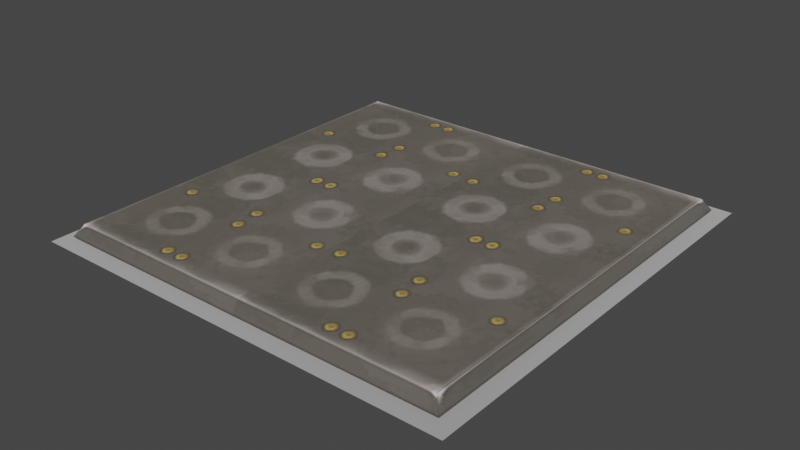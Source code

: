 # Source: tile_2x2.blend  (saved by Blender 3.4.6; exported with 4.5.12 LTS)
import bpy
from mathutils import Matrix  # noqa: F401  (used for matrix-valued properties, if any)

bpy.ops.wm.read_factory_settings(use_empty=True)
scene = bpy.context.scene
scene.name = 'Scene'

# ---- collections
col_collection = bpy.data.collections.new('Collection'); scene.collection.children.link(col_collection)

# ---- images (referenced by path relative to the original .blend; pixels are not part of the script)
import os
ASSET_DIR = os.environ.get("B2B_ASSET_DIR", "")  # directory of the original .blend (textures are referenced by path, not embedded)
HERE = os.path.dirname(os.path.abspath(__file__))  # packed textures are extracted next to this script under _unpacked/

def load_image(name, relpath, width, height, colorspace="sRGB"):
    """Load a texture the original file referenced (path relative to the .blend, or extracted next to this script)."""
    p = next((c for c in (os.path.join(HERE, relpath), os.path.join(ASSET_DIR, relpath)) if relpath and os.path.exists(c)), "")
    if p:
        img = bpy.data.images.load(p, check_existing=True)
        img.name = name
    else:  # same state as the original file: an image datablock whose file is absent (Cycles renders it pink)
        img = bpy.data.images.new(name, width, height)
        img.source = "FILE"
        img.filepath = "//" + (relpath or name)
    img.colorspace_settings.name = colorspace
    return img
img_image_0 = load_image('Image_0', '_unpacked/Image_0.420dfa15.png', 128, 128, 'sRGB')

# ---- materials (node trees are filled in below, after node groups)
mat_spike_plate_gunmetal = bpy.data.materials.new('spike_plate_gunmetal')
mat_spike_plate_gunmetal.use_backface_culling = True
mat_spike_plate_gunmetal.use_transparent_shadow = False
mat_dummymtl_rsrc_world_dynamic_traps_n_hazards_floor_spikes_tile_2 = bpy.data.materials.new('dummymtl-rsrc.world.dynamic.traps_n_hazards.floor.spikes.tile_2')
mat_dummymtl_rsrc_world_dynamic_traps_n_hazards_floor_spikes_tile_2.use_backface_culling = True
mat_dummymtl_rsrc_world_dynamic_traps_n_hazards_floor_spikes_tile_2.use_transparent_shadow = False

# ---- material node trees
mat_spike_plate_gunmetal.use_nodes = True; mat_spike_plate_gunmetal.node_tree.nodes.clear()
_N = mat_spike_plate_gunmetal.node_tree.nodes; _L = mat_spike_plate_gunmetal.node_tree.links
n0 = _N.new('ShaderNodeBsdfPrincipled'); n0.name = 'Principled BSDF'; n0.location = (10, 300)
n0.distribution = 'GGX'
n0.subsurface_method = 'RANDOM_WALK_SKIN'
n0.inputs[2].default_value = 1.0
n0.inputs[27].default_value = (0.0, 0.0, 0.0, 1.0)
n0.inputs[28].default_value = 1.0
n1 = _N.new('ShaderNodeOutputMaterial'); n1.name = 'Material Output'; n1.location = (320, 270)
n2 = _N.new('ShaderNodeTexImage'); n2.name = 'Image Texture'; n2.location = (-440, 210)
n2.label = 'BASE COLOR'
n2.image = img_image_0
_L.new(n0.outputs[0], n1.inputs[0])
_L.new(n2.outputs[0], n0.inputs[0])
_L.new(n2.outputs[1], n0.inputs[4])
n1.is_active_output = True
mat_dummymtl_rsrc_world_dynamic_traps_n_hazards_floor_spikes_tile_2.use_nodes = True; mat_dummymtl_rsrc_world_dynamic_traps_n_hazards_floor_spikes_tile_2.node_tree.nodes.clear()
_N = mat_dummymtl_rsrc_world_dynamic_traps_n_hazards_floor_spikes_tile_2.node_tree.nodes; _L = mat_dummymtl_rsrc_world_dynamic_traps_n_hazards_floor_spikes_tile_2.node_tree.links
n0 = _N.new('ShaderNodeBsdfPrincipled'); n0.name = 'Principled BSDF'; n0.location = (10, 300)
n0.distribution = 'GGX'
n0.subsurface_method = 'RANDOM_WALK_SKIN'
n0.inputs[0].default_value = (1.0, 1.0, 1.0, 1.0)
n0.inputs[1].default_value = 1.0
n0.inputs[2].default_value = 1.0
n0.inputs[27].default_value = (0.0, 0.0, 0.0, 1.0)
n0.inputs[28].default_value = 1.0
n1 = _N.new('ShaderNodeOutputMaterial'); n1.name = 'Material Output'; n1.location = (320, 270)
_L.new(n0.outputs[0], n1.inputs[0])
n1.is_active_output = True

# ---- world
world_world = bpy.data.worlds.new('World'); scene.world = world_world
world_world.use_nodes = True; world_world.node_tree.nodes.clear()
_N = world_world.node_tree.nodes; _L = world_world.node_tree.links
n0 = _N.new('ShaderNodeOutputWorld'); n0.name = 'World Output'; n0.location = (300, 300)
n1 = _N.new('ShaderNodeBackground'); n1.name = 'Background'; n1.location = (10, 300)
n1.inputs[0].default_value = (0.05088, 0.05088, 0.05088, 1.0)
_L.new(n1.outputs[0], n0.inputs[0])
n0.is_active_output = True
world_world.color = (0.05088, 0.05088, 0.05088)
world_world.use_sun_shadow = False
world_world.sun_shadow_jitter_overblur = 0.0

# ---- meshes
me_rsrc_world_dynamic_traps_n_hazards_floor_spikes_tile_2x2_mesh_0 = bpy.data.meshes.new('rsrc.world.dynamic.traps_n_hazards.floor.spikes.tile_2x2-Mesh[0')
me_rsrc_world_dynamic_traps_n_hazards_floor_spikes_tile_2x2_mesh_0.from_pydata([(0.01, 0.02, 0.01), (0.01, 0.02, 1.0), (0.01, -0.03, 0.01), (0.01, 0.02, 1.99), (0.01, -0.03, 1.99), (1.0, 0.02, 1.99), (1.99, 0.02, 1.99), (1.0, 0.02, 1.0), (1.99, 0.02, 1.0), (1.99, -0.03, 1.99), (1.0, 0.02, 0.01), (1.99, 0.02, 0.01), (1.99, -0.03, 0.01)], [], [(2, 12, 10), (10, 0, 2), (10, 7, 0), (1, 0, 7), (0, 1, 2), (4, 2, 1), (7, 5, 1), (1, 3, 4), (3, 1, 5), (3, 5, 4), (9, 4, 5), (5, 6, 9), (5, 7, 6), (8, 6, 7), (6, 8, 9), (12, 9, 8), (7, 10, 8), (8, 11, 12), (11, 8, 10), (11, 10, 12)])
me_rsrc_world_dynamic_traps_n_hazards_floor_spikes_tile_2x2_mesh_0.polygons.foreach_set('use_smooth', [True] * 20)
_uv = me_rsrc_world_dynamic_traps_n_hazards_floor_spikes_tile_2x2_mesh_0.uv_layers.new(name='UVMap')
_uv.uv.foreach_set('vector', [0.036, 0.12, 0.92, 0.12, 0.92, 0.12, 0.92, 0.12, 0.036, 0.12, 0.036, 0.12, 0.92, 0.12, 0.92, 0.945, 0.036, 0.12, 0.036, 0.945, 0.036, 0.12, 0.92, 0.945, 0.036, 0.12, 0.036, 0.945, 0.036, 0.945, 0.036, 0.12, 0.036, 0.945, 0.036, 0.945, 0.92, 0.945, 0.92, 0.12, 0.036, 0.945, 0.036, 0.945, 0.036, 0.12, 0.036, 0.12, 0.036, 0.12, 0.036, 0.945, 0.92, 0.12, 0.036, 0.12, 0.92, 0.12, 0.92, 0.12, 0.964, 0.12, 0.08, 0.12, 0.08, 0.12, 0.08, 0.12, 0.964, 0.12, 0.964, 0.12, 0.08, 0.12, 0.08, 0.945, 0.964, 0.12, 0.964, 0.945, 0.964, 0.12, 0.08, 0.945, 0.964, 0.12, 0.964, 0.945, 0.964, 0.945, 0.964, 0.12, 0.964, 0.945, 0.964, 0.945, 0.08, 0.945, 0.08, 0.12, 0.964, 0.945, 0.964, 0.945, 0.964, 0.12, 0.964, 0.12, 0.964, 0.12, 0.964, 0.945, 0.08, 0.12, 0.964, 0.12, 0.08, 0.12, 0.08, 0.12])
me_rsrc_world_dynamic_traps_n_hazards_floor_spikes_tile_2x2_mesh_0.materials.append(mat_spike_plate_gunmetal)
me_rsrc_world_dynamic_traps_n_hazards_floor_spikes_tile_2x2_mesh_0.update()
me_rsrc_world_dynamic_traps_n_hazards_floor_spikes_tile_2x2_mesh_0.normals_split_custom_set([tuple(v) for v in zip(*[iter([0.7071, 1.4e-06, 0.7071, -0.7071, 2.48e-06, 0.7071, 0.0, -0.7071, 0.7071, 0.0, -0.7071, 0.7071, 0.5773, -0.5774, 0.5773, 0.7071, 1.4e-06, 0.7071, 0.0, -0.7071, 0.7071, 0.0, -1.0, -4.751e-10, 0.5773, -0.5774, 0.5773, 0.7071, -0.7071, 1.068e-07, 0.5773, -0.5774, 0.5773, 0.0, -1.0, -4.751e-10, 0.5773, -0.5774, 0.5773, 0.7071, -0.7071, 1.068e-07, 0.7071, 1.4e-06, 0.7071, 0.7071, -2.222e-08, -0.7071, 0.7071, 1.4e-06, 0.7071, 0.7071, -0.7071, 1.068e-07, 0.0, -1.0, -4.751e-10, 0.0, -0.7071, -0.7071, 0.7071, -0.7071, 1.068e-07, 0.7071, -0.7071, 1.068e-07, 0.5774, -0.5774, -0.5774, 0.7071, -2.222e-08, -0.7071, 0.5774, -0.5774, -0.5774, 0.7071, -0.7071, 1.068e-07, 0.0, -0.7071, -0.7071, 0.5774, -0.5774, -0.5774, 0.0, -0.7071, -0.7071, 0.7071, -2.222e-08, -0.7071, -0.7071, 0.0, -0.7071, 0.7071, -2.222e-08, -0.7071, 0.0, -0.7071, -0.7071, 0.0, -0.7071, -0.7071, -0.5773, -0.5774, -0.5773, -0.7071, 0.0, -0.7071, 0.0, -0.7071, -0.7071, 0.0, -1.0, -4.751e-10, -0.5773, -0.5774, -0.5773, -0.7071, -0.7071, 0.0, -0.5773, -0.5774, -0.5773, 0.0, -1.0, -4.751e-10, -0.5773, -0.5774, -0.5773, -0.7071, -0.7071, 0.0, -0.7071, 0.0, -0.7071, -0.7071, 2.48e-06, 0.7071, -0.7071, 0.0, -0.7071, -0.7071, -0.7071, 0.0, 0.0, -1.0, -4.751e-10, 0.0, -0.7071, 0.7071, -0.7071, -0.7071, 0.0, -0.7071, -0.7071, 0.0, -0.5774, -0.5773, 0.5774, -0.7071, 2.48e-06, 0.7071, -0.5774, -0.5773, 0.5774, -0.7071, -0.7071, 0.0, 0.0, -0.7071, 0.7071, -0.5774, -0.5773, 0.5774, 0.0, -0.7071, 0.7071, -0.7071, 2.48e-06, 0.7071])] * 3)])
me_rsrc_world_dynamic_traps_n_hazards_floor_spikes_tile_2x2_mesh_1 = bpy.data.meshes.new('rsrc.world.dynamic.traps_n_hazards.floor.spikes.tile_2x2-Mesh[1')
me_rsrc_world_dynamic_traps_n_hazards_floor_spikes_tile_2x2_mesh_1.from_pydata([(-0.03, 0.0, -0.03), (1.0, 0.0, -0.03), (2.03, 0.0, -0.03), (0.01, -0.06, 0.01), (0.01, -0.06, 1.0), (1.99, -0.06, 0.01), (1.0, -0.06, 0.01), (1.0, -0.06, 1.0), (1.99, -0.06, 1.99), (1.0, -0.06, 1.99), (-0.03, 0.0, 1.0), (-0.03, 0.0, 2.03), (0.01, -0.06, 1.99), (1.99, -0.06, 1.0), (2.03, 0.0, 1.0), (2.03, 0.0, 2.03), (1.0, 0.0, 2.03)], [], [(0, 1, 6), (6, 3, 0), (1, 2, 5), (5, 6, 1), (6, 7, 3), (4, 3, 7), (7, 9, 4), (12, 4, 9), (5, 13, 6), (7, 6, 13), (13, 8, 7), (9, 7, 8), (10, 0, 3), (3, 4, 10), (11, 10, 4), (4, 12, 11), (13, 5, 2), (2, 14, 13), (8, 13, 14), (14, 15, 8), (16, 11, 12), (12, 9, 16), (15, 16, 9), (9, 8, 15)])
_uv = me_rsrc_world_dynamic_traps_n_hazards_floor_spikes_tile_2x2_mesh_1.uv_layers.new(name='UVMap')
_uv.uv.foreach_set('vector', [0.0, 0.0003334, 0.92, 0.0003334, 0.92, 0.12, 0.92, 0.12, 0.036, 0.12, 0.0, 0.0003334, 0.08, 0.0003334, 1.0, 0.0003334, 0.964, 0.12, 0.964, 0.12, 0.08, 0.12, 0.08, 0.0003334, 0.92, 0.12, 0.92, 0.945, 0.036, 0.12, 0.036, 0.945, 0.036, 0.12, 0.92, 0.945, 0.92, 0.945, 0.92, 0.12, 0.036, 0.945, 0.036, 0.12, 0.036, 0.945, 0.92, 0.12, 0.964, 0.12, 0.964, 0.945, 0.08, 0.12, 0.08, 0.945, 0.08, 0.12, 0.964, 0.945, 0.964, 0.945, 0.964, 0.12, 0.08, 0.945, 0.08, 0.12, 0.08, 0.945, 0.964, 0.12, 0.5, 0.0, 1.0, 0.0, 0.964, 0.12, 0.964, 0.12, 0.5, 0.12, 0.5, 0.0, 0.0, 0.0, 0.5, 0.0, 0.5, 0.12, 0.5, 0.12, 0.036, 0.12, 0.0, 0.0, 0.5, 0.12, 0.036, 0.12, 0.0, 0.0, 0.0, 0.0, 0.5, 0.0, 0.5, 0.12, 0.964, 0.12, 0.5, 0.12, 0.5, 0.0, 0.5, 0.0, 1.0, 0.0, 0.964, 0.12, 0.5, 0.0, 1.0, 0.0, 0.964, 0.12, 0.964, 0.12, 0.5, 0.12, 0.5, 0.0, 0.0, 0.0, 0.5, 0.0, 0.5, 0.12, 0.5, 0.12, 0.036, 0.12, 0.0, 0.0])
me_rsrc_world_dynamic_traps_n_hazards_floor_spikes_tile_2x2_mesh_1.materials.append(mat_spike_plate_gunmetal)
me_rsrc_world_dynamic_traps_n_hazards_floor_spikes_tile_2x2_mesh_1.update()
me_rsrc_world_dynamic_traps_n_hazards_floor_spikes_tile_2x2_mesh_1.normals_split_custom_set([tuple(v) for v in zip(*[iter([0.0, -0.5547, -0.8321, 0.0, -0.5547, -0.8321, 0.0, -0.5547, -0.8321, -8.153e-09, -0.5547, -0.8321, -8.153e-09, -0.5547, -0.8321, -8.153e-09, -0.5547, -0.8321, 0.0, -0.5547, -0.8321, 0.0, -0.5547, -0.8321, 0.0, -0.5547, -0.8321, 0.0, -0.5547, -0.8321, 0.0, -0.5547, -0.8321, 0.0, -0.5547, -0.8321, 0.0, -1.0, 0.0, 0.0, -1.0, 0.0, 0.0, -1.0, 0.0, 0.0, -1.0, 7.602e-09, 0.0, -1.0, 7.602e-09, 0.0, -1.0, 7.602e-09, 0.0, -1.0, 0.0, 0.0, -1.0, 0.0, 0.0, -1.0, 0.0, 0.0, -1.0, -7.602e-09, 0.0, -1.0, -7.602e-09, 0.0, -1.0, -7.602e-09, 0.0, -1.0, 0.0, 0.0, -1.0, 0.0, 0.0, -1.0, 0.0, 0.0, -1.0, 0.0, 0.0, -1.0, 0.0, 0.0, -1.0, 0.0, 0.0, -1.0, 0.0, 0.0, -1.0, 0.0, 0.0, -1.0, 0.0, 0.0, -1.0, 0.0, 0.0, -1.0, 0.0, 0.0, -1.0, 0.0, -0.8321, -0.5547, -8.15e-08, -0.8321, -0.5547, -8.15e-08, -0.8321, -0.5547, -8.15e-08, -0.8321, -0.5547, -8.48e-08, -0.8321, -0.5547, -8.48e-08, -0.8321, -0.5547, -8.48e-08, -0.8321, -0.5547, -1.63e-07, -0.8321, -0.5547, -1.63e-07, -0.8321, -0.5547, -1.63e-07, -0.8321, -0.5547, -1.663e-07, -0.8321, -0.5547, -1.663e-07, -0.8321, -0.5547, -1.663e-07, 0.8321, -0.5547, 0.0, 0.8321, -0.5547, 0.0, 0.8321, -0.5547, 0.0, 0.832, -0.5547, 0.0, 0.832, -0.5547, 0.0, 0.832, -0.5547, 0.0, 0.8321, -0.5547, 0.0, 0.8321, -0.5547, 0.0, 0.8321, -0.5547, 0.0, 0.832, -0.5547, 0.0, 0.832, -0.5547, 0.0, 0.832, -0.5547, 0.0, 0.0, -0.5547, 0.8321, 0.0, -0.5547, 0.8321, 0.0, -0.5547, 0.8321, 0.0, -0.5547, 0.8321, 0.0, -0.5547, 0.8321, 0.0, -0.5547, 0.8321, 0.0, -0.5547, 0.8321, 0.0, -0.5547, 0.8321, 0.0, -0.5547, 0.8321, 0.0, -0.5547, 0.8321, 0.0, -0.5547, 0.8321, 0.0, -0.5547, 0.8321])] * 3)])
me_rsrc_world_dynamic_traps_n_hazards_floor_spikes_tile_2x2_mesh_2 = bpy.data.meshes.new('rsrc.world.dynamic.traps_n_hazards.floor.spikes.tile_2x2-Mesh[2')
me_rsrc_world_dynamic_traps_n_hazards_floor_spikes_tile_2x2_mesh_2.from_pydata([(2.1, 0.02, -0.1), (1.0, 0.08, 1.0), (-0.1, 0.02, -0.1), (-0.1, 0.02, 2.1), (2.1, 0.02, 2.1)], [], [(0, 1, 2), (3, 2, 1), (0, 4, 1), (3, 1, 4)])
me_rsrc_world_dynamic_traps_n_hazards_floor_spikes_tile_2x2_mesh_2.polygons.foreach_set('use_smooth', [True] * 4)
_uv = me_rsrc_world_dynamic_traps_n_hazards_floor_spikes_tile_2x2_mesh_2.uv_layers.new(name='UVMap')
_uv.uv.foreach_set('vector', [1.0, 0.0, 0.4939, 0.4939, 0.0, 0.0, 0.0, 1.0, 0.0, 0.0, 0.4939, 0.4939, 1.0, 0.0, 1.0, 1.0, 0.4939, 0.4939, 0.0, 1.0, 0.4939, 0.4939, 1.0, 1.0])
me_rsrc_world_dynamic_traps_n_hazards_floor_spikes_tile_2x2_mesh_2.materials.append(mat_dummymtl_rsrc_world_dynamic_traps_n_hazards_floor_spikes_tile_2)
me_rsrc_world_dynamic_traps_n_hazards_floor_spikes_tile_2x2_mesh_2.update()
me_rsrc_world_dynamic_traps_n_hazards_floor_spikes_tile_2x2_mesh_2.normals_split_custom_set([tuple(v) for v in zip(*[iter([-0.02725, -0.9993, 0.02725, 3.447e-08, -1.0, -2.377e-09, 0.02725, -0.9993, 0.02725, 0.02725, -0.9993, -0.02725, 0.02725, -0.9993, 0.02725, 3.447e-08, -1.0, -2.377e-09, -0.02725, -0.9993, 0.02725, -0.02725, -0.9993, -0.02725, 3.447e-08, -1.0, -2.377e-09, 0.02725, -0.9993, -0.02725, 3.447e-08, -1.0, -2.377e-09, -0.02725, -0.9993, -0.02725])] * 3)])

# ---- objects
ob_spikes_tile_2x2_mesh_0 = bpy.data.objects.new('spikes.tile_2x2-Mesh[0]', me_rsrc_world_dynamic_traps_n_hazards_floor_spikes_tile_2x2_mesh_0)
ob_spikes_tile_2x2_mesh_1 = bpy.data.objects.new('spikes.tile_2x2-Mesh[1]', me_rsrc_world_dynamic_traps_n_hazards_floor_spikes_tile_2x2_mesh_1)
ob_spikes_tile_2x2_mesh_2 = bpy.data.objects.new('spikes.tile_2x2-Mesh[2]', me_rsrc_world_dynamic_traps_n_hazards_floor_spikes_tile_2x2_mesh_2)

# ---- transforms, parenting, visibility, modifiers, constraints
ob_spikes_tile_2x2_mesh_0.location = (0.0, 0.0, 0.0)
ob_spikes_tile_2x2_mesh_0.rotation_mode = 'QUATERNION'
ob_spikes_tile_2x2_mesh_0.rotation_quaternion = (0.7071, -0.7071, -1.57e-16, -9.358e-24)
ob_spikes_tile_2x2_mesh_1.location = (0.0, 0.0, 0.0)
ob_spikes_tile_2x2_mesh_1.rotation_mode = 'QUATERNION'
ob_spikes_tile_2x2_mesh_1.rotation_quaternion = (0.7071, -0.7071, -1.57e-16, -9.358e-24)
ob_spikes_tile_2x2_mesh_2.location = (0.0, 0.0, 0.0)
ob_spikes_tile_2x2_mesh_2.rotation_mode = 'QUATERNION'
ob_spikes_tile_2x2_mesh_2.rotation_quaternion = (0.7071, -0.7071, -1.57e-16, -9.358e-24)

# ---- collection membership
scene.collection.objects.link(ob_spikes_tile_2x2_mesh_0)
scene.collection.objects.link(ob_spikes_tile_2x2_mesh_1)
scene.collection.objects.link(ob_spikes_tile_2x2_mesh_2)

# ---- scene / render settings (as saved in the file)
scene.frame_start = 1; scene.frame_end = 250; scene.frame_set(1)
scene.render.engine = 'BLENDER_EEVEE_NEXT'
scene.cycles.sampling_pattern = 'TABULATED_SOBOL'
scene.cycles.use_light_tree = False
scene.view_settings.view_transform = 'Filmic'
bpy.context.view_layer.update()

# ---- added for rendering (the .blend has no active camera and no usable light): camera, sun
cam_auto = bpy.data.cameras.new('AutoCamera')
cam_auto.lens = 50.0
cam_auto.sensor_width = 36.0
cam_auto.clip_end = 1000.0
ob_auto_camera = bpy.data.objects.new('AutoCamera', cam_auto)
scene.collection.objects.link(ob_auto_camera)
ob_auto_camera.location = (3.88154, -2.45784, 2.29523)
ob_auto_camera.rotation_euler = (1.09748, -7.21219e-08, 0.694738)
scene.camera = ob_auto_camera
light_auto_sun = bpy.data.lights.new('AutoSun', 'SUN')
light_auto_sun.energy = 3.0
light_auto_sun.angle = 0.0523599
ob_auto_sun = bpy.data.objects.new('AutoSun', light_auto_sun)
scene.collection.objects.link(ob_auto_sun)
ob_auto_sun.rotation_euler = (0.872665, 0.174533, 0.523599)
bpy.context.view_layer.update()
